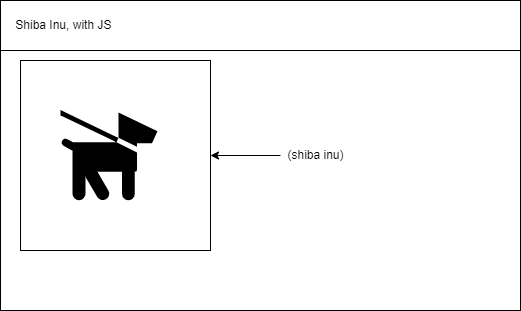

The diagram above was exported from draw.io. Its source (the exported page's mxGraphModel, read from the mxfile embedded in the PNG):
<mxGraphModel dx="594" dy="569" grid="1" gridSize="10" guides="1" tooltips="1" connect="1" arrows="1" fold="1" page="1" pageScale="1" pageWidth="827" pageHeight="1169" math="0" shadow="0">
  <root>
    <mxCell id="0" />
    <mxCell id="1" parent="0" />
    <mxCell id="2" value="" style="rounded=0;whiteSpace=wrap;html=1;" vertex="1" parent="1">
      <mxGeometry x="40" y="40" width="520" height="310" as="geometry" />
    </mxCell>
    <mxCell id="3" value="&amp;nbsp; &amp;nbsp; Shiba Inu, with JS" style="rounded=0;whiteSpace=wrap;html=1;align=left;" vertex="1" parent="1">
      <mxGeometry x="40" y="40" width="520" height="50" as="geometry" />
    </mxCell>
    <mxCell id="4" value="" style="whiteSpace=wrap;html=1;aspect=fixed;" vertex="1" parent="1">
      <mxGeometry x="60" y="100" width="190" height="190" as="geometry" />
    </mxCell>
    <mxCell id="5" value="" style="shape=mxgraph.signs.animals.dog_on_leash;html=1;pointerEvents=1;fillColor=#000000;strokeColor=none;verticalLabelPosition=bottom;verticalAlign=top;align=center;" vertex="1" parent="1">
      <mxGeometry x="100" y="149.5" width="97" height="91" as="geometry" />
    </mxCell>
    <mxCell id="7" style="edgeStyle=none;html=1;" edge="1" parent="1" source="6" target="4">
      <mxGeometry relative="1" as="geometry" />
    </mxCell>
    <mxCell id="6" value="(shiba inu)" style="text;html=1;align=center;verticalAlign=middle;resizable=0;points=[];autosize=1;strokeColor=none;fillColor=none;" vertex="1" parent="1">
      <mxGeometry x="320" y="185" width="70" height="20" as="geometry" />
    </mxCell>
  </root>
</mxGraphModel>